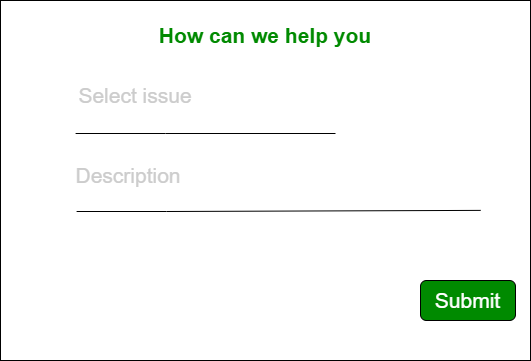

The diagram above was exported from draw.io. Its source (the exported page's mxGraphModel, read from the mxfile embedded in the PNG):
<mxGraphModel dx="880" dy="522" grid="1" gridSize="10" guides="1" tooltips="1" connect="1" arrows="1" fold="1" page="1" pageScale="1" pageWidth="850" pageHeight="1100" math="0" shadow="0">
  <root>
    <mxCell id="0" />
    <mxCell id="1" parent="0" />
    <mxCell id="t5bfI7f31TWggNm6Zgg0-8" value="&lt;span style=&quot;color: rgba(0, 0, 0, 0); font-family: monospace; font-size: 0px; text-align: start;&quot;&gt;%3CmxGraphModel%3E%3Croot%3E%3CmxCell%20id%3D%220%22%2F%3E%3CmxCell%20id%3D%221%22%20parent%3D%220%22%2F%3E%3CmxCell%20id%3D%222%22%20value%3D%22%26lt%3Bfont%20color%3D%26quot%3B%23008a00%26quot%3B%20style%3D%26quot%3Bfont-size%3A%2021px%3B%26quot%3B%26gt%3B%26lt%3Bb%26gt%3BHow%20can%20we%20help%20you%26lt%3B%2Fb%26gt%3B%26lt%3B%2Ffont%26gt%3B%22%20style%3D%22text%3Bhtml%3D1%3BstrokeColor%3Dnone%3BfillColor%3Dnone%3Balign%3Dcenter%3BverticalAlign%3Dmiddle%3BwhiteSpace%3Dwrap%3Brounded%3D0%3B%22%20vertex%3D%221%22%20parent%3D%221%22%3E%3CmxGeometry%20x%3D%22300%22%20y%3D%2250%22%20width%3D%22250%22%20height%3D%2230%22%20as%3D%22geometry%22%2F%3E%3C%2FmxCell%3E%3CmxCell%20id%3D%223%22%20value%3D%22%26lt%3Bfont%20color%3D%26quot%3B%23cccccc%26quot%3B%26gt%3BSelect%20Issue%26lt%3B%2Ffont%26gt%3B%22%20style%3D%22text%3Bhtml%3D1%3BstrokeColor%3Dnone%3BfillColor%3Dnone%3Balign%3Dcenter%3BverticalAlign%3Dmiddle%3BwhiteSpace%3Dwrap%3Brounded%3D0%3BfontSize%3D21%3BfontColor%3D%23008A00%3B%22%20vertex%3D%221%22%20parent%3D%221%22%3E%3CmxGeometry%20x%3D%22270%22%20y%3D%22100%22%20width%3D%22130%22%20height%3D%2230%22%20as%3D%22geometry%22%2F%3E%3C%2FmxCell%3E%3CmxCell%20id%3D%224%22%20value%3D%22%26lt%3Bfont%20color%3D%26quot%3B%23cccccc%26quot%3B%26gt%3BDescription%26lt%3B%2Ffont%26gt%3B%22%20style%3D%22text%3Bhtml%3D1%3BstrokeColor%3Dnone%3BfillColor%3Dnone%3Balign%3Dcenter%3BverticalAlign%3Dmiddle%3BwhiteSpace%3Dwrap%3Brounded%3D0%3BfontSize%3D21%3BfontColor%3D%23008A00%3B%22%20vertex%3D%221%22%20parent%3D%221%22%3E%3CmxGeometry%20x%3D%22270%22%20y%3D%22160%22%20width%3D%22120%22%20height%3D%2230%22%20as%3D%22geometry%22%2F%3E%3C%2FmxCell%3E%3CmxCell%20id%3D%225%22%20value%3D%22%22%20style%3D%22endArrow%3Dnone%3Bhtml%3D1%3Brounded%3D0%3BfontSize%3D21%3BfontColor%3D%23CCCCCC%3B%22%20edge%3D%221%22%20parent%3D%221%22%3E%3CmxGeometry%20width%3D%2250%22%20height%3D%2250%22%20relative%3D%221%22%20as%3D%22geometry%22%3E%3CmxPoint%20x%3D%22280%22%20y%3D%22147%22%20as%3D%22sourcePoint%22%2F%3E%3CmxPoint%20x%3D%22610%22%20y%3D%22147%22%20as%3D%22targetPoint%22%2F%3E%3C%2FmxGeometry%3E%3C%2FmxCell%3E%3CmxCell%20id%3D%226%22%20value%3D%22%22%20style%3D%22endArrow%3Dnone%3Bhtml%3D1%3Brounded%3D0%3BfontSize%3D21%3BfontColor%3D%23CCCCCC%3B%22%20edge%3D%221%22%20parent%3D%221%22%3E%3CmxGeometry%20width%3D%2250%22%20height%3D%2250%22%20relative%3D%221%22%20as%3D%22geometry%22%3E%3CmxPoint%20x%3D%22281%22%20y%3D%22211%22%20as%3D%22sourcePoint%22%2F%3E%3CmxPoint%20x%3D%22780%22%20y%3D%22211%22%20as%3D%22targetPoint%22%2F%3E%3C%2FmxGeometry%3E%3C%2FmxCell%3E%3C%2Froot%3E%3C%2FmxGraphModel%3E&lt;/span&gt;" style="rounded=0;whiteSpace=wrap;html=1;fontSize=21;fontColor=#CCCCCC;" vertex="1" parent="1">
      <mxGeometry x="200" y="40" width="530" height="360" as="geometry" />
    </mxCell>
    <mxCell id="t5bfI7f31TWggNm6Zgg0-9" value="&lt;font color=&quot;#008a00&quot;&gt;&lt;b&gt;How can we help you&lt;/b&gt;&lt;/font&gt;" style="text;html=1;strokeColor=none;fillColor=none;align=center;verticalAlign=middle;whiteSpace=wrap;rounded=0;fontSize=21;fontColor=#CCCCCC;" vertex="1" parent="1">
      <mxGeometry x="355" y="60" width="220" height="30" as="geometry" />
    </mxCell>
    <mxCell id="t5bfI7f31TWggNm6Zgg0-10" value="&lt;font color=&quot;#cccccc&quot;&gt;Select issue&lt;/font&gt;" style="text;html=1;strokeColor=none;fillColor=none;align=center;verticalAlign=middle;whiteSpace=wrap;rounded=0;fontSize=21;fontColor=#008A00;" vertex="1" parent="1">
      <mxGeometry x="270" y="120" width="130" height="30" as="geometry" />
    </mxCell>
    <mxCell id="t5bfI7f31TWggNm6Zgg0-11" value="&lt;font color=&quot;#cccccc&quot;&gt;Description&lt;/font&gt;" style="text;html=1;strokeColor=none;fillColor=none;align=center;verticalAlign=middle;whiteSpace=wrap;rounded=0;fontSize=21;fontColor=#008A00;" vertex="1" parent="1">
      <mxGeometry x="298" y="200" width="60" height="30" as="geometry" />
    </mxCell>
    <mxCell id="t5bfI7f31TWggNm6Zgg0-14" value="" style="endArrow=none;html=1;rounded=0;fontSize=21;fontColor=#008A00;entryX=0.17;entryY=0.36;entryDx=0;entryDy=0;entryPerimeter=0;" edge="1" parent="1">
      <mxGeometry width="50" height="50" relative="1" as="geometry">
        <mxPoint x="535" y="173" as="sourcePoint" />
        <mxPoint x="275.0999999999999" y="173" as="targetPoint" />
        <Array as="points">
          <mxPoint x="365" y="173" />
        </Array>
      </mxGeometry>
    </mxCell>
    <mxCell id="t5bfI7f31TWggNm6Zgg0-15" value="" style="endArrow=none;html=1;rounded=0;fontSize=21;fontColor=#008A00;entryX=0.17;entryY=0.36;entryDx=0;entryDy=0;entryPerimeter=0;exitX=0.906;exitY=0.583;exitDx=0;exitDy=0;exitPerimeter=0;" edge="1" parent="1" source="t5bfI7f31TWggNm6Zgg0-8">
      <mxGeometry width="50" height="50" relative="1" as="geometry">
        <mxPoint x="536" y="251" as="sourcePoint" />
        <mxPoint x="276.0999999999999" y="251" as="targetPoint" />
        <Array as="points">
          <mxPoint x="366" y="251" />
        </Array>
      </mxGeometry>
    </mxCell>
    <mxCell id="t5bfI7f31TWggNm6Zgg0-16" value="&lt;font color=&quot;#ffffff&quot;&gt;Submit&lt;/font&gt;" style="rounded=1;whiteSpace=wrap;html=1;fontSize=21;fontColor=#008A00;fillColor=#008A00;" vertex="1" parent="1">
      <mxGeometry x="620" y="320" width="95" height="40" as="geometry" />
    </mxCell>
  </root>
</mxGraphModel>